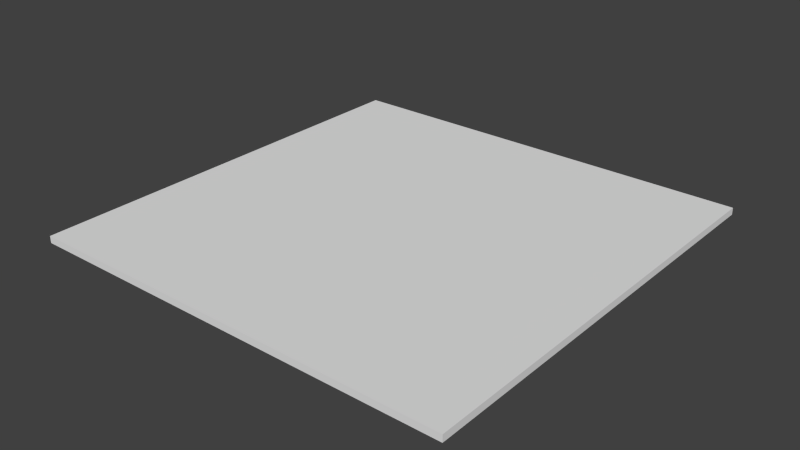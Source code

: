 # Source: floor.blend  (saved by Blender 2.76.0; exported with 4.5.12 LTS)
import bpy
from mathutils import Matrix  # noqa: F401  (used for matrix-valued properties, if any)

bpy.ops.wm.read_factory_settings(use_empty=True)
scene = bpy.context.scene
scene.name = 'Scene'

# ---- collections
col_collection_1 = bpy.data.collections.new('Collection 1'); scene.collection.children.link(col_collection_1)

# ---- world
world_world = bpy.data.worlds.new('World'); scene.world = world_world
world_world.color = (0.05088, 0.05088, 0.05088)
world_world.use_sun_shadow = False
world_world.sun_shadow_jitter_overblur = 0.0
world_world.cycles.sampling_method = 'MANUAL'
world_world.cycles.sample_map_resolution = 256

# ---- meshes
me_cube = bpy.data.meshes.new('Cube')
me_cube.from_pydata([(-6.428, -6.428, -0.1028), (-6.428, -6.428, 0.1028), (-6.428, 6.428, -0.1028), (-6.428, 6.428, 0.1028), (6.428, -6.428, -0.1028), (6.428, -6.428, 0.1028), (6.428, 6.428, -0.1028), (6.428, 6.428, 0.1028)], [], [(1, 3, 2, 0), (3, 7, 6, 2), (7, 5, 4, 6), (5, 1, 0, 4), (0, 2, 6, 4), (5, 7, 3, 1)])
_uv = me_cube.uv_layers.new(name='UVMap')
_uv.uv.foreach_set('vector', [-1.203, -1.203, -1.203, 2.203, -1.203, 2.203, -1.203, -1.203, -1.203, 2.203, 2.203, 2.203, 2.203, 2.203, -1.203, 2.203, 2.203, 2.203, 2.203, -1.203, 2.203, -1.203, 2.203, 2.203, 2.203, -1.203, -1.203, -1.203, -1.203, -1.203, 2.203, -1.203, -1.203, -1.203, -1.203, 2.203, 2.203, 2.203, 2.203, -1.203, 2.203, -1.203, 2.203, 2.203, -1.203, 2.203, -1.203, -1.203])
me_cube.use_remesh_preserve_volume = False
me_cube.use_remesh_preserve_attributes = False
me_cube.use_mirror_vertex_groups = False
me_cube.update()

# ---- objects
ob_floor = bpy.data.objects.new('floor', me_cube)

# ---- transforms, parenting, visibility, modifiers, constraints
ob_floor.location = (0.0, 0.0, 0.0)
ob_floor.lineart.crease_threshold = 0.0

# ---- collection membership
col_collection_1.objects.link(ob_floor)

# ---- scene / render settings (as saved in the file)
scene.frame_start = 1; scene.frame_end = 250; scene.frame_set(1)
scene.render.engine = 'BLENDER_EEVEE_NEXT'
scene.render.resolution_percentage = 50
scene.render.dither_intensity = 0.0
scene.cycles.use_denoising = False
scene.cycles.samples = 10
scene.cycles.sampling_pattern = 'TABULATED_SOBOL'
scene.cycles.light_sampling_threshold = 0.0
scene.cycles.use_adaptive_sampling = False
scene.cycles.use_light_tree = False
scene.cycles.blur_glossy = 0.0
scene.cycles.pixel_filter_type = 'GAUSSIAN'
scene.cycles.sample_clamp_indirect = 0.0
scene.view_settings.view_transform = 'Standard'
bpy.context.view_layer.update()

# ---- added for rendering (the .blend has no active camera and no usable light): camera, sun
cam_auto = bpy.data.cameras.new('AutoCamera')
cam_auto.lens = 50.0
cam_auto.sensor_width = 36.0
cam_auto.clip_end = 1000.0
ob_auto_camera = bpy.data.objects.new('AutoCamera', cam_auto)
scene.collection.objects.link(ob_auto_camera)
ob_auto_camera.location = (16.8221, -20.1866, 13.4577)
ob_auto_camera.rotation_euler = (1.09748, -7.21219e-08, 0.694738)
scene.camera = ob_auto_camera
light_auto_sun = bpy.data.lights.new('AutoSun', 'SUN')
light_auto_sun.energy = 3.0
light_auto_sun.angle = 0.0523599
ob_auto_sun = bpy.data.objects.new('AutoSun', light_auto_sun)
scene.collection.objects.link(ob_auto_sun)
ob_auto_sun.rotation_euler = (0.872665, 0.174533, 0.523599)
bpy.context.view_layer.update()
